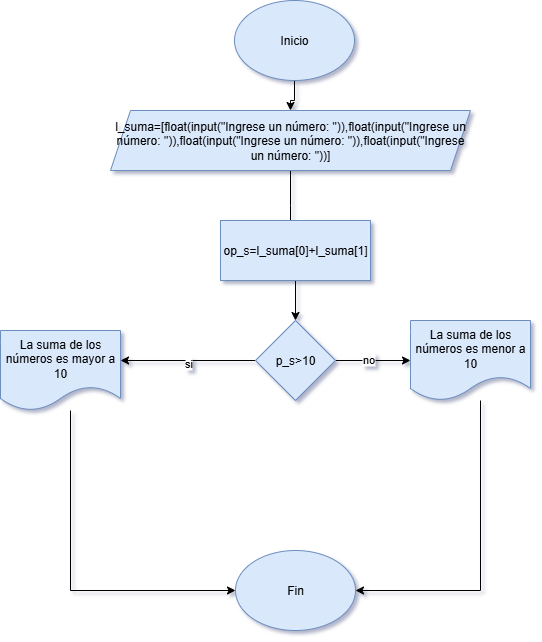

The diagram above was exported from draw.io. Its source (the exported page's mxGraphModel, read from the mxfile embedded in the PNG):
<mxGraphModel dx="872" dy="473" grid="1" gridSize="10" guides="1" tooltips="1" connect="1" arrows="1" fold="1" page="1" pageScale="1" pageWidth="827" pageHeight="1169" background="#ffffff" math="0" shadow="1">
  <root>
    <mxCell id="0" />
    <mxCell id="1" parent="0" />
    <mxCell id="dK06FFc49J9rlcXNZlEj-2" style="edgeStyle=orthogonalEdgeStyle;rounded=0;orthogonalLoop=1;jettySize=auto;html=1;" parent="1" source="dK06FFc49J9rlcXNZlEj-1" target="dK06FFc49J9rlcXNZlEj-3" edge="1">
      <mxGeometry relative="1" as="geometry">
        <mxPoint x="414" y="160" as="targetPoint" />
      </mxGeometry>
    </mxCell>
    <mxCell id="dK06FFc49J9rlcXNZlEj-1" value="Inicio" style="ellipse;whiteSpace=wrap;html=1;fillColor=#dae8fc;strokeColor=#6c8ebf;" parent="1" vertex="1">
      <mxGeometry x="354" y="20" width="120" height="80" as="geometry" />
    </mxCell>
    <mxCell id="dK06FFc49J9rlcXNZlEj-5" style="edgeStyle=orthogonalEdgeStyle;rounded=0;orthogonalLoop=1;jettySize=auto;html=1;" parent="1" source="dK06FFc49J9rlcXNZlEj-3" edge="1">
      <mxGeometry relative="1" as="geometry">
        <mxPoint x="410" y="260" as="targetPoint" />
      </mxGeometry>
    </mxCell>
    <mxCell id="dK06FFc49J9rlcXNZlEj-3" value="l_suma=[float(input(&quot;Ingrese un número: &quot;)),float(input(&quot;Ingrese un número: &quot;)),float(input(&quot;Ingrese un número: &quot;)),float(input(&quot;Ingrese un número: &quot;))]" style="shape=parallelogram;perimeter=parallelogramPerimeter;whiteSpace=wrap;html=1;fixedSize=1;fillColor=#dae8fc;strokeColor=#6c8ebf;" parent="1" vertex="1">
      <mxGeometry x="230" y="130" width="360" height="60" as="geometry" />
    </mxCell>
    <mxCell id="dK06FFc49J9rlcXNZlEj-8" style="edgeStyle=orthogonalEdgeStyle;rounded=0;orthogonalLoop=1;jettySize=auto;html=1;" parent="1" source="dK06FFc49J9rlcXNZlEj-7" target="dK06FFc49J9rlcXNZlEj-9" edge="1">
      <mxGeometry relative="1" as="geometry">
        <mxPoint x="415" y="360" as="targetPoint" />
      </mxGeometry>
    </mxCell>
    <mxCell id="dK06FFc49J9rlcXNZlEj-7" value="op_s=l_suma[0]+l_suma[1]" style="rounded=0;whiteSpace=wrap;html=1;fillColor=#dae8fc;strokeColor=#6c8ebf;" parent="1" vertex="1">
      <mxGeometry x="340" y="240" width="150" height="60" as="geometry" />
    </mxCell>
    <mxCell id="dK06FFc49J9rlcXNZlEj-10" style="edgeStyle=orthogonalEdgeStyle;rounded=0;orthogonalLoop=1;jettySize=auto;html=1;" parent="1" source="dK06FFc49J9rlcXNZlEj-9" edge="1">
      <mxGeometry relative="1" as="geometry">
        <mxPoint x="240" y="380" as="targetPoint" />
      </mxGeometry>
    </mxCell>
    <mxCell id="_cGAYQo8lU600_06XLzH-1" value="si" style="edgeLabel;html=1;align=center;verticalAlign=middle;resizable=0;points=[];" vertex="1" connectable="0" parent="dK06FFc49J9rlcXNZlEj-10">
      <mxGeometry x="-0.0037" y="2" relative="1" as="geometry">
        <mxPoint x="1" as="offset" />
      </mxGeometry>
    </mxCell>
    <mxCell id="dK06FFc49J9rlcXNZlEj-11" style="edgeStyle=orthogonalEdgeStyle;rounded=0;orthogonalLoop=1;jettySize=auto;html=1;" parent="1" source="dK06FFc49J9rlcXNZlEj-9" target="dK06FFc49J9rlcXNZlEj-12" edge="1">
      <mxGeometry relative="1" as="geometry">
        <mxPoint x="540" y="380" as="targetPoint" />
      </mxGeometry>
    </mxCell>
    <mxCell id="_cGAYQo8lU600_06XLzH-2" value="no" style="edgeLabel;html=1;align=center;verticalAlign=middle;resizable=0;points=[];" vertex="1" connectable="0" parent="dK06FFc49J9rlcXNZlEj-11">
      <mxGeometry x="-0.1467" y="2" relative="1" as="geometry">
        <mxPoint as="offset" />
      </mxGeometry>
    </mxCell>
    <mxCell id="dK06FFc49J9rlcXNZlEj-9" value="p_s&amp;gt;10" style="rhombus;whiteSpace=wrap;html=1;fillColor=#dae8fc;strokeColor=#6c8ebf;" parent="1" vertex="1">
      <mxGeometry x="375" y="340" width="80" height="80" as="geometry" />
    </mxCell>
    <mxCell id="dK06FFc49J9rlcXNZlEj-16" style="edgeStyle=orthogonalEdgeStyle;rounded=0;orthogonalLoop=1;jettySize=auto;html=1;entryX=1;entryY=0.5;entryDx=0;entryDy=0;" parent="1" source="dK06FFc49J9rlcXNZlEj-12" target="dK06FFc49J9rlcXNZlEj-14" edge="1">
      <mxGeometry relative="1" as="geometry">
        <Array as="points">
          <mxPoint x="600" y="610" />
        </Array>
      </mxGeometry>
    </mxCell>
    <mxCell id="dK06FFc49J9rlcXNZlEj-12" value="La suma de los números es menor a 10" style="shape=document;whiteSpace=wrap;html=1;boundedLbl=1;fillColor=#dae8fc;strokeColor=#6c8ebf;" parent="1" vertex="1">
      <mxGeometry x="530" y="340" width="120" height="80" as="geometry" />
    </mxCell>
    <mxCell id="dK06FFc49J9rlcXNZlEj-15" style="edgeStyle=orthogonalEdgeStyle;rounded=0;orthogonalLoop=1;jettySize=auto;html=1;entryX=0;entryY=0.5;entryDx=0;entryDy=0;" parent="1" source="dK06FFc49J9rlcXNZlEj-13" target="dK06FFc49J9rlcXNZlEj-14" edge="1">
      <mxGeometry relative="1" as="geometry">
        <Array as="points">
          <mxPoint x="190" y="610" />
        </Array>
      </mxGeometry>
    </mxCell>
    <mxCell id="dK06FFc49J9rlcXNZlEj-13" value="La suma de los números es mayor a 10" style="shape=document;whiteSpace=wrap;html=1;boundedLbl=1;fillColor=#dae8fc;strokeColor=#6c8ebf;" parent="1" vertex="1">
      <mxGeometry x="120" y="350" width="120" height="80" as="geometry" />
    </mxCell>
    <mxCell id="dK06FFc49J9rlcXNZlEj-14" value="Fin" style="ellipse;whiteSpace=wrap;html=1;fillColor=#dae8fc;strokeColor=#6c8ebf;" parent="1" vertex="1">
      <mxGeometry x="355" y="570" width="120" height="80" as="geometry" />
    </mxCell>
  </root>
</mxGraphModel>